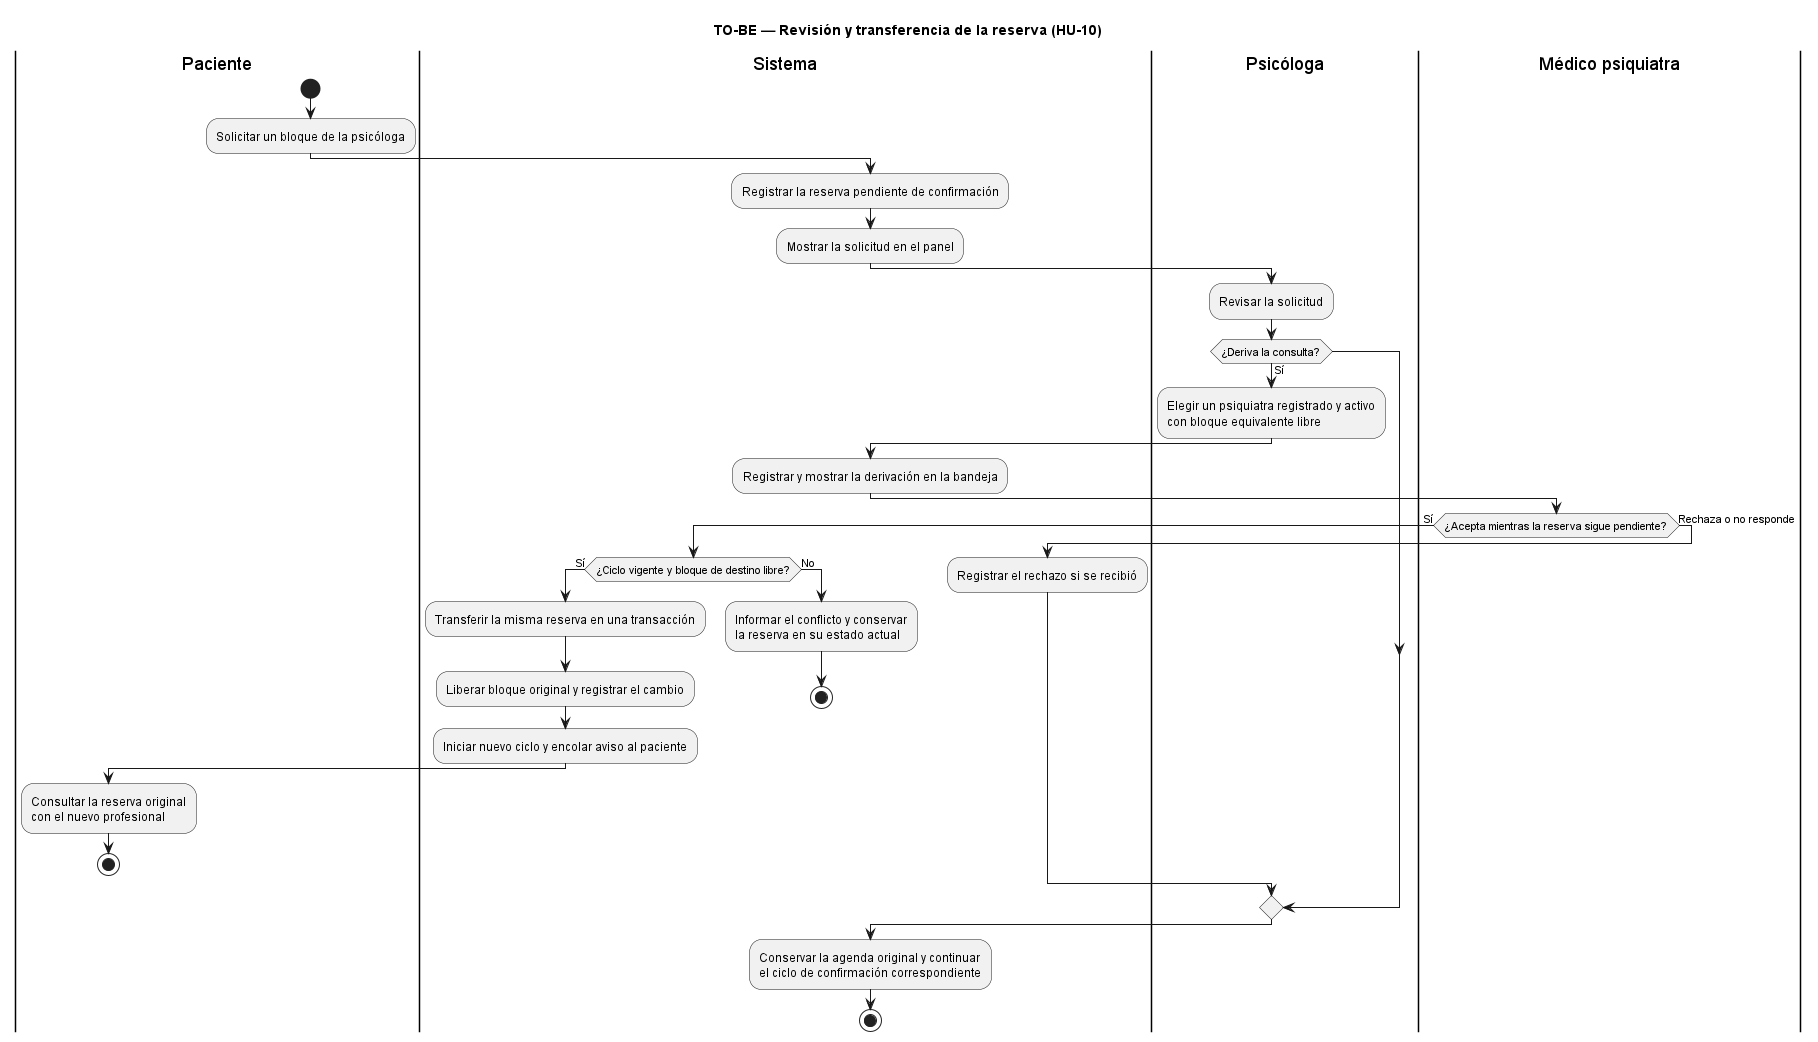

The diagram above was rendered by PlantUML. Its source (embedded in the PNG):
@startuml to-be-hu-10
title TO-BE — Revisión y transferencia de la reserva (HU-10)

|Paciente|
start
:Solicitar un bloque de la psicóloga;
|Sistema|
:Registrar la reserva pendiente de confirmación;
:Mostrar la solicitud en el panel;
|Psicóloga|
:Revisar la solicitud;
if (¿Deriva la consulta?) then (Sí)
  :Elegir un psiquiatra registrado y activo
con bloque equivalente libre;
  |Sistema|
  :Registrar y mostrar la derivación en la bandeja;
  |Médico psiquiatra|
  if (¿Acepta mientras la reserva sigue pendiente?) then (Sí)
    |Sistema|
    if (¿Ciclo vigente y bloque de destino libre?) then (Sí)
      :Transferir la misma reserva en una transacción;
      :Liberar bloque original y registrar el cambio;
      :Iniciar nuevo ciclo y encolar aviso al paciente;
      |Paciente|
      :Consultar la reserva original
con el nuevo profesional;
      stop
    else (No)
      |Sistema|
      :Informar el conflicto y conservar
la reserva en su estado actual;
      stop
    endif
  else (Rechaza o no responde)
    |Sistema|
    :Registrar el rechazo si se recibió;
  endif
endif
|Sistema|
:Conservar la agenda original y continuar
el ciclo de confirmación correspondiente;
stop
@enduml